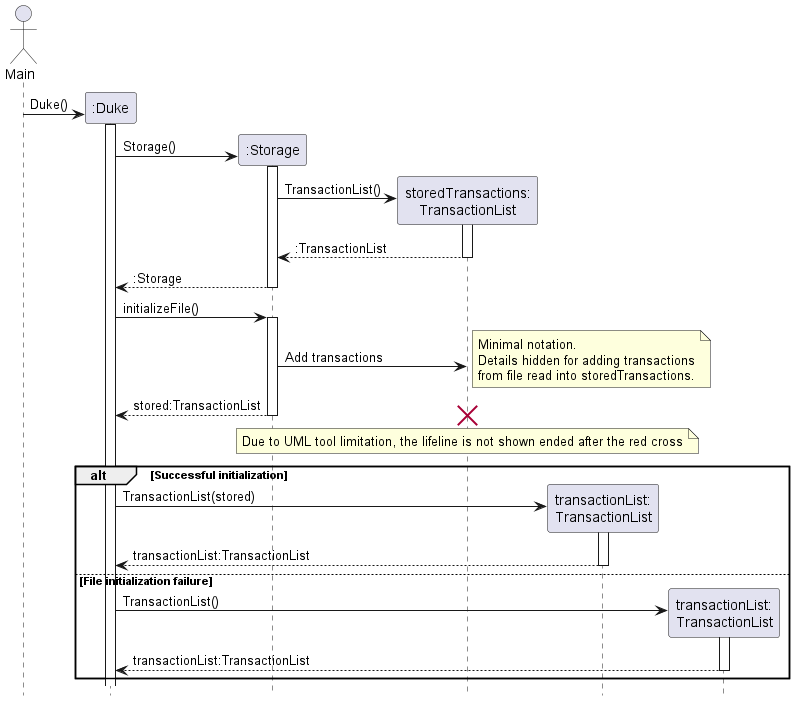

The diagram above was rendered by PlantUML. Its source (embedded in the PNG):
@startuml
!include Style.puml


actor Main
Participant ":Duke" as duke
Participant ":Storage" as storage
Participant "storedTransactions:\nTransactionList" as storedList
Participant "transactionList:\nTransactionList" as transactionList
Participant "transactionList:\nTransactionList" as emptyTransactionList

create duke
Main -> duke:Duke()
activate duke
    create storage
    duke -> storage:Storage()
        activate storage
        create storedList
        storage -> storedList:TransactionList()
            activate storedList
        return :TransactionList
    return :Storage

    duke -> storage:initializeFile()
    activate storage
        storage -> storedList:Add transactions
        note right
        Minimal notation.
        Details hidden for adding transactions
        from file read into storedTransactions.
        end note
    return stored:TransactionList

    destroy storedList
    note over storedList
        Due to UML tool limitation, the lifeline is not shown ended after the red cross
    end note

    alt Successful initialization
        create transactionList
        duke -> transactionList:TransactionList(stored)
        activate transactionList
        return transactionList:TransactionList
    else File initialization failure
        create emptyTransactionList
        duke -> emptyTransactionList:TransactionList()
        activate emptyTransactionList
        return transactionList:TransactionList

    end







@enduml